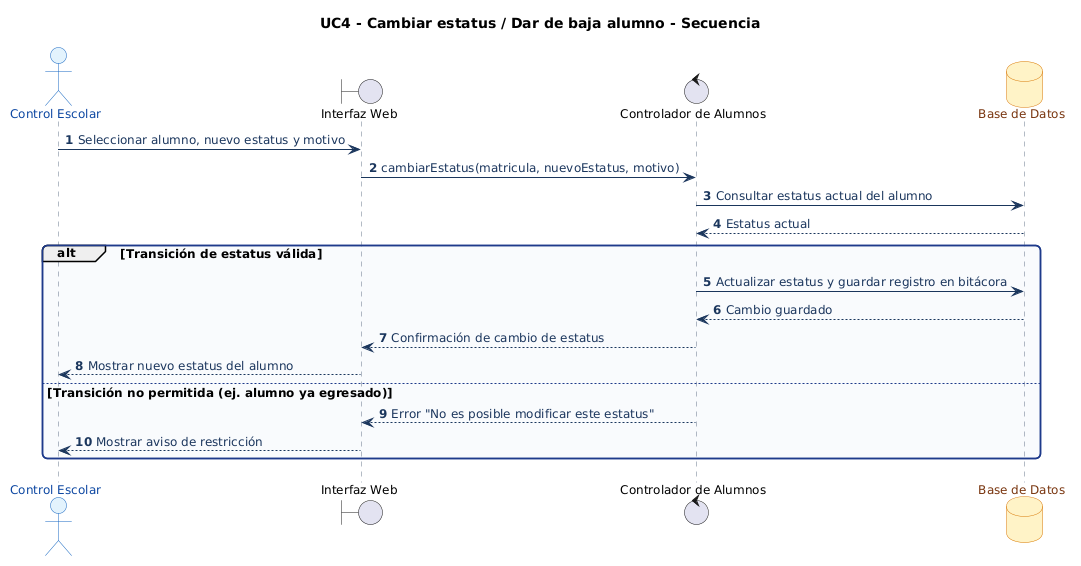

The diagram above was rendered by PlantUML. Its source (embedded in the PNG):
@startuml
' === ESTILO HOMOLOGADO EQUIPO 1 (ACTIVIDAD 3) ===
skinparam shadowing false
skinparam roundcorner 10
skinparam defaultFontName Arial
skinparam defaultFontSize 12
skinparam ArrowColor #1B365D
skinparam ArrowFontColor #1B365D
skinparam actor {
    BackgroundColor #E3F2FD
    BorderColor #1565C0
    FontColor #0D47A1
}
skinparam package {
    BackgroundColor #F8FAFC
    BorderColor #1E3A8A
    FontColor #1E3A8A
}
skinparam rectangle {
    BackgroundColor #FFFFFF
    BorderColor #1E3A8A
    FontColor #0F172A
}
skinparam usecase {
    BackgroundColor #E0F2FE
    BorderColor #0284C7
    FontColor #0C4A6E
}
skinparam component {
    BackgroundColor #DBEAFE
    BorderColor #1D4ED8
    FontColor #1E3A8A
}
skinparam database {
    BackgroundColor #FEF3C7
    BorderColor #D97706
    FontColor #78350F
}
skinparam sequence {
    ParticipantBackgroundColor #DBEAFE
    ParticipantBorderColor #1D4ED8
    ParticipantFontColor #1E3A8A
    BoundaryBackgroundColor #E0F2FE
    BoundaryBorderColor #0284C7
    ControlBackgroundColor #DCFCE7
    ControlBorderColor #15803D
    LifeLineBorderColor #64748B
}
skinparam activity {
    BackgroundColor #DBEAFE
    BorderColor #1D4ED8
    FontColor #1E3A8A
    DiamondBackgroundColor #FEF3C7
    DiamondBorderColor #D97706
}
skinparam state {
    BackgroundColor #E0F2FE
    BorderColor #0369A1
    FontColor #0C4A6E
}
skinparam class {
    BackgroundColor #F0F9FF
    BorderColor #0284C7
    HeaderBackgroundColor #0284C7
    FontColor #0F172A
}
title UC4 - Cambiar estatus / Dar de baja alumno - Secuencia
autonumber
actor "Control Escolar" as Admin
boundary "Interfaz Web" as UI
control "Controlador de Alumnos" as Ctrl
database "Base de Datos" as BD

Admin -> UI : Seleccionar alumno, nuevo estatus y motivo
UI -> Ctrl : cambiarEstatus(matricula, nuevoEstatus, motivo)
Ctrl -> BD : Consultar estatus actual del alumno
BD --> Ctrl : Estatus actual

alt Transición de estatus válida
    Ctrl -> BD : Actualizar estatus y guardar registro en bitácora
    BD --> Ctrl : Cambio guardado
    Ctrl --> UI : Confirmación de cambio de estatus
    UI --> Admin : Mostrar nuevo estatus del alumno
else Transición no permitida (ej. alumno ya egresado)
    Ctrl --> UI : Error "No es posible modificar este estatus"
    UI --> Admin : Mostrar aviso de restricción
end
@enduml